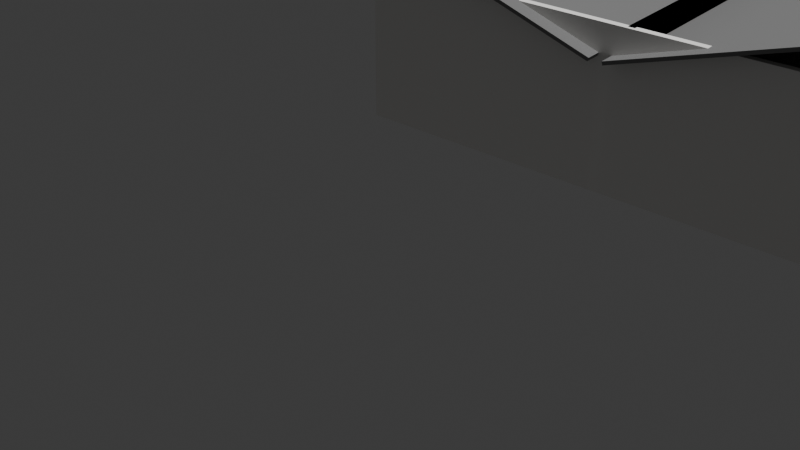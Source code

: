 # Source: property_master.blend  (saved by Blender 5.1.30; exported with 4.5.12 LTS)
import bpy
from mathutils import Matrix  # noqa: F401  (used for matrix-valued properties, if any)

bpy.ops.wm.read_factory_settings(use_empty=True)
scene = bpy.context.scene
scene.name = 'Scene'

# ---- collections
col_collection = bpy.data.collections.new('Collection'); scene.collection.children.link(col_collection)
col_prop_usda_001 = bpy.data.collections.new('PROP-USDA-001'); scene.collection.children.link(col_prop_usda_001)

# ---- materials (node trees are filled in below, after node groups)
mat_lvp_standard = bpy.data.materials.new('LVP Standard')
mat_lvp_standard.diffuse_color = (0.7216, 0.5294, 0.3569, 1.0)
mat_interior_wall_paint___warm_white = bpy.data.materials.new('Interior Wall Paint - Warm White')
mat_interior_wall_paint___warm_white.diffuse_color = (0.949, 0.9373, 0.9098, 1.0)
mat_ceramic_tile = bpy.data.materials.new('Ceramic Tile')
mat_ceramic_tile.diffuse_color = (0.8431, 0.8431, 0.8431, 1.0)
mat_carpet_builder = bpy.data.materials.new('Carpet Builder')
mat_carpet_builder.diffuse_color = (0.6039, 0.5608, 0.5098, 1.0)
mat_epoxy_utility = bpy.data.materials.new('Epoxy Utility')
mat_epoxy_utility.diffuse_color = (0.4392, 0.4392, 0.4392, 1.0)
mat_architectural_shingle = bpy.data.materials.new('Architectural Shingle')
mat_architectural_shingle.diffuse_color = (0.2, 0.2, 0.2, 1.0)

# ---- material node trees
mat_lvp_standard.use_nodes = True; mat_lvp_standard.node_tree.nodes.clear()
_N = mat_lvp_standard.node_tree.nodes; _L = mat_lvp_standard.node_tree.links
n0 = _N.new('ShaderNodeBsdfPrincipled'); n0.name = 'Principled BSDF'; n0.location = (-200, 100)
n0.inputs[0].default_value = (0.7216, 0.5294, 0.3569, 1.0)
n0.inputs[2].default_value = 0.55
n1 = _N.new('ShaderNodeOutputMaterial'); n1.name = 'Material Output'; n1.location = (200, 100)
_L.new(n0.outputs[0], n1.inputs[0])
n1.is_active_output = True
mat_interior_wall_paint___warm_white.use_nodes = True; mat_interior_wall_paint___warm_white.node_tree.nodes.clear()
_N = mat_interior_wall_paint___warm_white.node_tree.nodes; _L = mat_interior_wall_paint___warm_white.node_tree.links
n0 = _N.new('ShaderNodeBsdfPrincipled'); n0.name = 'Principled BSDF'; n0.location = (-200, 100)
n0.inputs[0].default_value = (0.949, 0.9373, 0.9098, 1.0)
n0.inputs[2].default_value = 0.55
n1 = _N.new('ShaderNodeOutputMaterial'); n1.name = 'Material Output'; n1.location = (200, 100)
_L.new(n0.outputs[0], n1.inputs[0])
n1.is_active_output = True
mat_ceramic_tile.use_nodes = True; mat_ceramic_tile.node_tree.nodes.clear()
_N = mat_ceramic_tile.node_tree.nodes; _L = mat_ceramic_tile.node_tree.links
n0 = _N.new('ShaderNodeBsdfPrincipled'); n0.name = 'Principled BSDF'; n0.location = (-200, 100)
n0.inputs[0].default_value = (0.8431, 0.8431, 0.8431, 1.0)
n0.inputs[2].default_value = 0.55
n1 = _N.new('ShaderNodeOutputMaterial'); n1.name = 'Material Output'; n1.location = (200, 100)
_L.new(n0.outputs[0], n1.inputs[0])
n1.is_active_output = True
mat_carpet_builder.use_nodes = True; mat_carpet_builder.node_tree.nodes.clear()
_N = mat_carpet_builder.node_tree.nodes; _L = mat_carpet_builder.node_tree.links
n0 = _N.new('ShaderNodeBsdfPrincipled'); n0.name = 'Principled BSDF'; n0.location = (-200, 100)
n0.inputs[0].default_value = (0.6039, 0.5608, 0.5098, 1.0)
n0.inputs[2].default_value = 0.55
n1 = _N.new('ShaderNodeOutputMaterial'); n1.name = 'Material Output'; n1.location = (200, 100)
_L.new(n0.outputs[0], n1.inputs[0])
n1.is_active_output = True
mat_epoxy_utility.use_nodes = True; mat_epoxy_utility.node_tree.nodes.clear()
_N = mat_epoxy_utility.node_tree.nodes; _L = mat_epoxy_utility.node_tree.links
n0 = _N.new('ShaderNodeBsdfPrincipled'); n0.name = 'Principled BSDF'; n0.location = (-200, 100)
n0.inputs[0].default_value = (0.4392, 0.4392, 0.4392, 1.0)
n0.inputs[2].default_value = 0.55
n1 = _N.new('ShaderNodeOutputMaterial'); n1.name = 'Material Output'; n1.location = (200, 100)
_L.new(n0.outputs[0], n1.inputs[0])
n1.is_active_output = True
mat_architectural_shingle.use_nodes = True; mat_architectural_shingle.node_tree.nodes.clear()
_N = mat_architectural_shingle.node_tree.nodes; _L = mat_architectural_shingle.node_tree.links
n0 = _N.new('ShaderNodeBsdfPrincipled'); n0.name = 'Principled BSDF'; n0.location = (-200, 100)
n0.inputs[0].default_value = (0.2, 0.2, 0.2, 1.0)
n0.inputs[2].default_value = 0.55
n1 = _N.new('ShaderNodeOutputMaterial'); n1.name = 'Material Output'; n1.location = (200, 100)
_L.new(n0.outputs[0], n1.inputs[0])
n1.is_active_output = True

# ---- world
world_world = bpy.data.worlds.new('World'); scene.world = world_world
world_world.use_nodes = True; world_world.node_tree.nodes.clear()
_N = world_world.node_tree.nodes; _L = world_world.node_tree.links
n0 = _N.new('ShaderNodeOutputWorld'); n0.name = 'World Output'; n0.location = (200, 100)
n1 = _N.new('ShaderNodeBackground'); n1.name = 'Background'; n1.location = (-200, 100)
n1.inputs[0].default_value = (0.05088, 0.05088, 0.05088, 1.0)
_L.new(n1.outputs[0], n0.inputs[0])
n0.is_active_output = True
world_world.color = (0.05088, 0.05088, 0.05088)
world_world.sun_shadow_jitter_overblur = 0.0

# ---- cameras
cam_camera_001 = bpy.data.cameras.new('Camera.001')

# ---- lights
light_sun = bpy.data.lights.new('Sun', 'SUN')
light_sun.energy = 3.0

# ---- meshes
me_cube_001 = bpy.data.meshes.new('Cube.001')
me_cube_001.from_pydata([(-7.0, -8.0, -0.06), (-7.0, -8.0, 0.06), (-7.0, 8.0, -0.06), (-7.0, 8.0, 0.06), (7.0, -8.0, -0.06), (7.0, -8.0, 0.06), (7.0, 8.0, -0.06), (7.0, 8.0, 0.06)], [], [(0, 1, 3, 2), (2, 3, 7, 6), (6, 7, 5, 4), (4, 5, 1, 0), (2, 6, 4, 0), (7, 3, 1, 5)])
_uv = me_cube_001.uv_layers.new(name='UVMap')
_uv.uv.foreach_set('vector', [0.375, 0.0, 0.625, 0.0, 0.625, 0.25, 0.375, 0.25, 0.375, 0.25, 0.625, 0.25, 0.625, 0.5, 0.375, 0.5, 0.375, 0.5, 0.625, 0.5, 0.625, 0.75, 0.375, 0.75, 0.375, 0.75, 0.625, 0.75, 0.625, 1.0, 0.375, 1.0, 0.125, 0.5, 0.375, 0.5, 0.375, 0.75, 0.125, 0.75, 0.625, 0.5, 0.875, 0.5, 0.875, 0.75, 0.625, 0.75])
me_cube_001.materials.append(mat_lvp_standard)
me_cube_001.update()
me_cube_002 = bpy.data.meshes.new('Cube.002')
me_cube_002.from_pydata([(-7.0, -0.175, -4.0), (-7.0, -0.175, 4.0), (-7.0, 0.175, -4.0), (-7.0, 0.175, 4.0), (7.0, -0.175, -4.0), (7.0, -0.175, 4.0), (7.0, 0.175, -4.0), (7.0, 0.175, 4.0)], [], [(0, 1, 3, 2), (2, 3, 7, 6), (6, 7, 5, 4), (4, 5, 1, 0), (2, 6, 4, 0), (7, 3, 1, 5)])
_uv = me_cube_002.uv_layers.new(name='UVMap')
_uv.uv.foreach_set('vector', [0.375, 0.0, 0.625, 0.0, 0.625, 0.25, 0.375, 0.25, 0.375, 0.25, 0.625, 0.25, 0.625, 0.5, 0.375, 0.5, 0.375, 0.5, 0.625, 0.5, 0.625, 0.75, 0.375, 0.75, 0.375, 0.75, 0.625, 0.75, 0.625, 1.0, 0.375, 1.0, 0.125, 0.5, 0.375, 0.5, 0.375, 0.75, 0.125, 0.75, 0.625, 0.5, 0.875, 0.5, 0.875, 0.75, 0.625, 0.75])
me_cube_002.materials.append(mat_interior_wall_paint___warm_white)
me_cube_002.update()
me_cube_003 = bpy.data.meshes.new('Cube.003')
me_cube_003.from_pydata([(-7.0, -0.175, -4.0), (-7.0, -0.175, 4.0), (-7.0, 0.175, -4.0), (-7.0, 0.175, 4.0), (7.0, -0.175, -4.0), (7.0, -0.175, 4.0), (7.0, 0.175, -4.0), (7.0, 0.175, 4.0)], [], [(0, 1, 3, 2), (2, 3, 7, 6), (6, 7, 5, 4), (4, 5, 1, 0), (2, 6, 4, 0), (7, 3, 1, 5)])
_uv = me_cube_003.uv_layers.new(name='UVMap')
_uv.uv.foreach_set('vector', [0.375, 0.0, 0.625, 0.0, 0.625, 0.25, 0.375, 0.25, 0.375, 0.25, 0.625, 0.25, 0.625, 0.5, 0.375, 0.5, 0.375, 0.5, 0.625, 0.5, 0.625, 0.75, 0.375, 0.75, 0.375, 0.75, 0.625, 0.75, 0.625, 1.0, 0.375, 1.0, 0.125, 0.5, 0.375, 0.5, 0.375, 0.75, 0.125, 0.75, 0.625, 0.5, 0.875, 0.5, 0.875, 0.75, 0.625, 0.75])
me_cube_003.materials.append(mat_interior_wall_paint___warm_white)
me_cube_003.update()
me_cube_004 = bpy.data.meshes.new('Cube.004')
me_cube_004.from_pydata([(-0.175, -8.0, -4.0), (-0.175, -8.0, 4.0), (-0.175, 8.0, -4.0), (-0.175, 8.0, 4.0), (0.175, -8.0, -4.0), (0.175, -8.0, 4.0), (0.175, 8.0, -4.0), (0.175, 8.0, 4.0)], [], [(0, 1, 3, 2), (2, 3, 7, 6), (6, 7, 5, 4), (4, 5, 1, 0), (2, 6, 4, 0), (7, 3, 1, 5)])
_uv = me_cube_004.uv_layers.new(name='UVMap')
_uv.uv.foreach_set('vector', [0.375, 0.0, 0.625, 0.0, 0.625, 0.25, 0.375, 0.25, 0.375, 0.25, 0.625, 0.25, 0.625, 0.5, 0.375, 0.5, 0.375, 0.5, 0.625, 0.5, 0.625, 0.75, 0.375, 0.75, 0.375, 0.75, 0.625, 0.75, 0.625, 1.0, 0.375, 1.0, 0.125, 0.5, 0.375, 0.5, 0.375, 0.75, 0.125, 0.75, 0.625, 0.5, 0.875, 0.5, 0.875, 0.75, 0.625, 0.75])
me_cube_004.materials.append(mat_interior_wall_paint___warm_white)
me_cube_004.update()
me_cube_005 = bpy.data.meshes.new('Cube.005')
me_cube_005.from_pydata([(-0.175, -8.0, -4.0), (-0.175, -8.0, 4.0), (-0.175, 8.0, -4.0), (-0.175, 8.0, 4.0), (0.175, -8.0, -4.0), (0.175, -8.0, 4.0), (0.175, 8.0, -4.0), (0.175, 8.0, 4.0)], [], [(0, 1, 3, 2), (2, 3, 7, 6), (6, 7, 5, 4), (4, 5, 1, 0), (2, 6, 4, 0), (7, 3, 1, 5)])
_uv = me_cube_005.uv_layers.new(name='UVMap')
_uv.uv.foreach_set('vector', [0.375, 0.0, 0.625, 0.0, 0.625, 0.25, 0.375, 0.25, 0.375, 0.25, 0.625, 0.25, 0.625, 0.5, 0.375, 0.5, 0.375, 0.5, 0.625, 0.5, 0.625, 0.75, 0.375, 0.75, 0.375, 0.75, 0.625, 0.75, 0.625, 1.0, 0.375, 1.0, 0.125, 0.5, 0.375, 0.5, 0.375, 0.75, 0.125, 0.75, 0.625, 0.5, 0.875, 0.5, 0.875, 0.75, 0.625, 0.75])
me_cube_005.materials.append(mat_interior_wall_paint___warm_white)
me_cube_005.update()
me_cube_006 = bpy.data.meshes.new('Cube.006')
me_cube_006.from_pydata([(-5.0, -6.0, -0.06), (-5.0, -6.0, 0.06), (-5.0, 6.0, -0.06), (-5.0, 6.0, 0.06), (5.0, -6.0, -0.06), (5.0, -6.0, 0.06), (5.0, 6.0, -0.06), (5.0, 6.0, 0.06)], [], [(0, 1, 3, 2), (2, 3, 7, 6), (6, 7, 5, 4), (4, 5, 1, 0), (2, 6, 4, 0), (7, 3, 1, 5)])
_uv = me_cube_006.uv_layers.new(name='UVMap')
_uv.uv.foreach_set('vector', [0.375, 0.0, 0.625, 0.0, 0.625, 0.25, 0.375, 0.25, 0.375, 0.25, 0.625, 0.25, 0.625, 0.5, 0.375, 0.5, 0.375, 0.5, 0.625, 0.5, 0.625, 0.75, 0.375, 0.75, 0.375, 0.75, 0.625, 0.75, 0.625, 1.0, 0.375, 1.0, 0.125, 0.5, 0.375, 0.5, 0.375, 0.75, 0.125, 0.75, 0.625, 0.5, 0.875, 0.5, 0.875, 0.75, 0.625, 0.75])
me_cube_006.materials.append(mat_ceramic_tile)
me_cube_006.update()
me_cube_007 = bpy.data.meshes.new('Cube.007')
me_cube_007.from_pydata([(-5.0, -0.175, -4.0), (-5.0, -0.175, 4.0), (-5.0, 0.175, -4.0), (-5.0, 0.175, 4.0), (5.0, -0.175, -4.0), (5.0, -0.175, 4.0), (5.0, 0.175, -4.0), (5.0, 0.175, 4.0)], [], [(0, 1, 3, 2), (2, 3, 7, 6), (6, 7, 5, 4), (4, 5, 1, 0), (2, 6, 4, 0), (7, 3, 1, 5)])
_uv = me_cube_007.uv_layers.new(name='UVMap')
_uv.uv.foreach_set('vector', [0.375, 0.0, 0.625, 0.0, 0.625, 0.25, 0.375, 0.25, 0.375, 0.25, 0.625, 0.25, 0.625, 0.5, 0.375, 0.5, 0.375, 0.5, 0.625, 0.5, 0.625, 0.75, 0.375, 0.75, 0.375, 0.75, 0.625, 0.75, 0.625, 1.0, 0.375, 1.0, 0.125, 0.5, 0.375, 0.5, 0.375, 0.75, 0.125, 0.75, 0.625, 0.5, 0.875, 0.5, 0.875, 0.75, 0.625, 0.75])
me_cube_007.materials.append(mat_interior_wall_paint___warm_white)
me_cube_007.update()
me_cube_008 = bpy.data.meshes.new('Cube.008')
me_cube_008.from_pydata([(-5.0, -0.175, -4.0), (-5.0, -0.175, 4.0), (-5.0, 0.175, -4.0), (-5.0, 0.175, 4.0), (5.0, -0.175, -4.0), (5.0, -0.175, 4.0), (5.0, 0.175, -4.0), (5.0, 0.175, 4.0)], [], [(0, 1, 3, 2), (2, 3, 7, 6), (6, 7, 5, 4), (4, 5, 1, 0), (2, 6, 4, 0), (7, 3, 1, 5)])
_uv = me_cube_008.uv_layers.new(name='UVMap')
_uv.uv.foreach_set('vector', [0.375, 0.0, 0.625, 0.0, 0.625, 0.25, 0.375, 0.25, 0.375, 0.25, 0.625, 0.25, 0.625, 0.5, 0.375, 0.5, 0.375, 0.5, 0.625, 0.5, 0.625, 0.75, 0.375, 0.75, 0.375, 0.75, 0.625, 0.75, 0.625, 1.0, 0.375, 1.0, 0.125, 0.5, 0.375, 0.5, 0.375, 0.75, 0.125, 0.75, 0.625, 0.5, 0.875, 0.5, 0.875, 0.75, 0.625, 0.75])
me_cube_008.materials.append(mat_interior_wall_paint___warm_white)
me_cube_008.update()
me_cube_009 = bpy.data.meshes.new('Cube.009')
me_cube_009.from_pydata([(-0.175, -6.0, -4.0), (-0.175, -6.0, 4.0), (-0.175, 6.0, -4.0), (-0.175, 6.0, 4.0), (0.175, -6.0, -4.0), (0.175, -6.0, 4.0), (0.175, 6.0, -4.0), (0.175, 6.0, 4.0)], [], [(0, 1, 3, 2), (2, 3, 7, 6), (6, 7, 5, 4), (4, 5, 1, 0), (2, 6, 4, 0), (7, 3, 1, 5)])
_uv = me_cube_009.uv_layers.new(name='UVMap')
_uv.uv.foreach_set('vector', [0.375, 0.0, 0.625, 0.0, 0.625, 0.25, 0.375, 0.25, 0.375, 0.25, 0.625, 0.25, 0.625, 0.5, 0.375, 0.5, 0.375, 0.5, 0.625, 0.5, 0.625, 0.75, 0.375, 0.75, 0.375, 0.75, 0.625, 0.75, 0.625, 1.0, 0.375, 1.0, 0.125, 0.5, 0.375, 0.5, 0.375, 0.75, 0.125, 0.75, 0.625, 0.5, 0.875, 0.5, 0.875, 0.75, 0.625, 0.75])
me_cube_009.materials.append(mat_interior_wall_paint___warm_white)
me_cube_009.update()
me_cube_010 = bpy.data.meshes.new('Cube.010')
me_cube_010.from_pydata([(-0.175, -6.0, -4.0), (-0.175, -6.0, 4.0), (-0.175, 6.0, -4.0), (-0.175, 6.0, 4.0), (0.175, -6.0, -4.0), (0.175, -6.0, 4.0), (0.175, 6.0, -4.0), (0.175, 6.0, 4.0)], [], [(0, 1, 3, 2), (2, 3, 7, 6), (6, 7, 5, 4), (4, 5, 1, 0), (2, 6, 4, 0), (7, 3, 1, 5)])
_uv = me_cube_010.uv_layers.new(name='UVMap')
_uv.uv.foreach_set('vector', [0.375, 0.0, 0.625, 0.0, 0.625, 0.25, 0.375, 0.25, 0.375, 0.25, 0.625, 0.25, 0.625, 0.5, 0.375, 0.5, 0.375, 0.5, 0.625, 0.5, 0.625, 0.75, 0.375, 0.75, 0.375, 0.75, 0.625, 0.75, 0.625, 1.0, 0.375, 1.0, 0.125, 0.5, 0.375, 0.5, 0.375, 0.75, 0.125, 0.75, 0.625, 0.5, 0.875, 0.5, 0.875, 0.75, 0.625, 0.75])
me_cube_010.materials.append(mat_interior_wall_paint___warm_white)
me_cube_010.update()
me_cube_011 = bpy.data.meshes.new('Cube.011')
me_cube_011.from_pydata([(-6.0, -6.0, -0.06), (-6.0, -6.0, 0.06), (-6.0, 6.0, -0.06), (-6.0, 6.0, 0.06), (6.0, -6.0, -0.06), (6.0, -6.0, 0.06), (6.0, 6.0, -0.06), (6.0, 6.0, 0.06)], [], [(0, 1, 3, 2), (2, 3, 7, 6), (6, 7, 5, 4), (4, 5, 1, 0), (2, 6, 4, 0), (7, 3, 1, 5)])
_uv = me_cube_011.uv_layers.new(name='UVMap')
_uv.uv.foreach_set('vector', [0.375, 0.0, 0.625, 0.0, 0.625, 0.25, 0.375, 0.25, 0.375, 0.25, 0.625, 0.25, 0.625, 0.5, 0.375, 0.5, 0.375, 0.5, 0.625, 0.5, 0.625, 0.75, 0.375, 0.75, 0.375, 0.75, 0.625, 0.75, 0.625, 1.0, 0.375, 1.0, 0.125, 0.5, 0.375, 0.5, 0.375, 0.75, 0.125, 0.75, 0.625, 0.5, 0.875, 0.5, 0.875, 0.75, 0.625, 0.75])
me_cube_011.materials.append(mat_carpet_builder)
me_cube_011.update()
me_cube_012 = bpy.data.meshes.new('Cube.012')
me_cube_012.from_pydata([(-6.0, -0.175, -4.0), (-6.0, -0.175, 4.0), (-6.0, 0.175, -4.0), (-6.0, 0.175, 4.0), (6.0, -0.175, -4.0), (6.0, -0.175, 4.0), (6.0, 0.175, -4.0), (6.0, 0.175, 4.0)], [], [(0, 1, 3, 2), (2, 3, 7, 6), (6, 7, 5, 4), (4, 5, 1, 0), (2, 6, 4, 0), (7, 3, 1, 5)])
_uv = me_cube_012.uv_layers.new(name='UVMap')
_uv.uv.foreach_set('vector', [0.375, 0.0, 0.625, 0.0, 0.625, 0.25, 0.375, 0.25, 0.375, 0.25, 0.625, 0.25, 0.625, 0.5, 0.375, 0.5, 0.375, 0.5, 0.625, 0.5, 0.625, 0.75, 0.375, 0.75, 0.375, 0.75, 0.625, 0.75, 0.625, 1.0, 0.375, 1.0, 0.125, 0.5, 0.375, 0.5, 0.375, 0.75, 0.125, 0.75, 0.625, 0.5, 0.875, 0.5, 0.875, 0.75, 0.625, 0.75])
me_cube_012.materials.append(mat_interior_wall_paint___warm_white)
me_cube_012.update()
me_cube_013 = bpy.data.meshes.new('Cube.013')
me_cube_013.from_pydata([(-6.0, -0.175, -4.0), (-6.0, -0.175, 4.0), (-6.0, 0.175, -4.0), (-6.0, 0.175, 4.0), (6.0, -0.175, -4.0), (6.0, -0.175, 4.0), (6.0, 0.175, -4.0), (6.0, 0.175, 4.0)], [], [(0, 1, 3, 2), (2, 3, 7, 6), (6, 7, 5, 4), (4, 5, 1, 0), (2, 6, 4, 0), (7, 3, 1, 5)])
_uv = me_cube_013.uv_layers.new(name='UVMap')
_uv.uv.foreach_set('vector', [0.375, 0.0, 0.625, 0.0, 0.625, 0.25, 0.375, 0.25, 0.375, 0.25, 0.625, 0.25, 0.625, 0.5, 0.375, 0.5, 0.375, 0.5, 0.625, 0.5, 0.625, 0.75, 0.375, 0.75, 0.375, 0.75, 0.625, 0.75, 0.625, 1.0, 0.375, 1.0, 0.125, 0.5, 0.375, 0.5, 0.375, 0.75, 0.125, 0.75, 0.625, 0.5, 0.875, 0.5, 0.875, 0.75, 0.625, 0.75])
me_cube_013.materials.append(mat_interior_wall_paint___warm_white)
me_cube_013.update()
me_cube_014 = bpy.data.meshes.new('Cube.014')
me_cube_014.from_pydata([(-0.175, -6.0, -4.0), (-0.175, -6.0, 4.0), (-0.175, 6.0, -4.0), (-0.175, 6.0, 4.0), (0.175, -6.0, -4.0), (0.175, -6.0, 4.0), (0.175, 6.0, -4.0), (0.175, 6.0, 4.0)], [], [(0, 1, 3, 2), (2, 3, 7, 6), (6, 7, 5, 4), (4, 5, 1, 0), (2, 6, 4, 0), (7, 3, 1, 5)])
_uv = me_cube_014.uv_layers.new(name='UVMap')
_uv.uv.foreach_set('vector', [0.375, 0.0, 0.625, 0.0, 0.625, 0.25, 0.375, 0.25, 0.375, 0.25, 0.625, 0.25, 0.625, 0.5, 0.375, 0.5, 0.375, 0.5, 0.625, 0.5, 0.625, 0.75, 0.375, 0.75, 0.375, 0.75, 0.625, 0.75, 0.625, 1.0, 0.375, 1.0, 0.125, 0.5, 0.375, 0.5, 0.375, 0.75, 0.125, 0.75, 0.625, 0.5, 0.875, 0.5, 0.875, 0.75, 0.625, 0.75])
me_cube_014.materials.append(mat_interior_wall_paint___warm_white)
me_cube_014.update()
me_cube_015 = bpy.data.meshes.new('Cube.015')
me_cube_015.from_pydata([(-0.175, -6.0, -4.0), (-0.175, -6.0, 4.0), (-0.175, 6.0, -4.0), (-0.175, 6.0, 4.0), (0.175, -6.0, -4.0), (0.175, -6.0, 4.0), (0.175, 6.0, -4.0), (0.175, 6.0, 4.0)], [], [(0, 1, 3, 2), (2, 3, 7, 6), (6, 7, 5, 4), (4, 5, 1, 0), (2, 6, 4, 0), (7, 3, 1, 5)])
_uv = me_cube_015.uv_layers.new(name='UVMap')
_uv.uv.foreach_set('vector', [0.375, 0.0, 0.625, 0.0, 0.625, 0.25, 0.375, 0.25, 0.375, 0.25, 0.625, 0.25, 0.625, 0.5, 0.375, 0.5, 0.375, 0.5, 0.625, 0.5, 0.625, 0.75, 0.375, 0.75, 0.375, 0.75, 0.625, 0.75, 0.625, 1.0, 0.375, 1.0, 0.125, 0.5, 0.375, 0.5, 0.375, 0.75, 0.125, 0.75, 0.625, 0.5, 0.875, 0.5, 0.875, 0.75, 0.625, 0.75])
me_cube_015.materials.append(mat_interior_wall_paint___warm_white)
me_cube_015.update()
me_cube_016 = bpy.data.meshes.new('Cube.016')
me_cube_016.from_pydata([(-4.0, -4.0, -0.06), (-4.0, -4.0, 0.06), (-4.0, 4.0, -0.06), (-4.0, 4.0, 0.06), (4.0, -4.0, -0.06), (4.0, -4.0, 0.06), (4.0, 4.0, -0.06), (4.0, 4.0, 0.06)], [], [(0, 1, 3, 2), (2, 3, 7, 6), (6, 7, 5, 4), (4, 5, 1, 0), (2, 6, 4, 0), (7, 3, 1, 5)])
_uv = me_cube_016.uv_layers.new(name='UVMap')
_uv.uv.foreach_set('vector', [0.375, 0.0, 0.625, 0.0, 0.625, 0.25, 0.375, 0.25, 0.375, 0.25, 0.625, 0.25, 0.625, 0.5, 0.375, 0.5, 0.375, 0.5, 0.625, 0.5, 0.625, 0.75, 0.375, 0.75, 0.375, 0.75, 0.625, 0.75, 0.625, 1.0, 0.375, 1.0, 0.125, 0.5, 0.375, 0.5, 0.375, 0.75, 0.125, 0.75, 0.625, 0.5, 0.875, 0.5, 0.875, 0.75, 0.625, 0.75])
me_cube_016.materials.append(mat_ceramic_tile)
me_cube_016.update()
me_cube_017 = bpy.data.meshes.new('Cube.017')
me_cube_017.from_pydata([(-4.0, -0.175, -4.0), (-4.0, -0.175, 4.0), (-4.0, 0.175, -4.0), (-4.0, 0.175, 4.0), (4.0, -0.175, -4.0), (4.0, -0.175, 4.0), (4.0, 0.175, -4.0), (4.0, 0.175, 4.0)], [], [(0, 1, 3, 2), (2, 3, 7, 6), (6, 7, 5, 4), (4, 5, 1, 0), (2, 6, 4, 0), (7, 3, 1, 5)])
_uv = me_cube_017.uv_layers.new(name='UVMap')
_uv.uv.foreach_set('vector', [0.375, 0.0, 0.625, 0.0, 0.625, 0.25, 0.375, 0.25, 0.375, 0.25, 0.625, 0.25, 0.625, 0.5, 0.375, 0.5, 0.375, 0.5, 0.625, 0.5, 0.625, 0.75, 0.375, 0.75, 0.375, 0.75, 0.625, 0.75, 0.625, 1.0, 0.375, 1.0, 0.125, 0.5, 0.375, 0.5, 0.375, 0.75, 0.125, 0.75, 0.625, 0.5, 0.875, 0.5, 0.875, 0.75, 0.625, 0.75])
me_cube_017.materials.append(mat_interior_wall_paint___warm_white)
me_cube_017.update()
me_cube_018 = bpy.data.meshes.new('Cube.018')
me_cube_018.from_pydata([(-4.0, -0.175, -4.0), (-4.0, -0.175, 4.0), (-4.0, 0.175, -4.0), (-4.0, 0.175, 4.0), (4.0, -0.175, -4.0), (4.0, -0.175, 4.0), (4.0, 0.175, -4.0), (4.0, 0.175, 4.0)], [], [(0, 1, 3, 2), (2, 3, 7, 6), (6, 7, 5, 4), (4, 5, 1, 0), (2, 6, 4, 0), (7, 3, 1, 5)])
_uv = me_cube_018.uv_layers.new(name='UVMap')
_uv.uv.foreach_set('vector', [0.375, 0.0, 0.625, 0.0, 0.625, 0.25, 0.375, 0.25, 0.375, 0.25, 0.625, 0.25, 0.625, 0.5, 0.375, 0.5, 0.375, 0.5, 0.625, 0.5, 0.625, 0.75, 0.375, 0.75, 0.375, 0.75, 0.625, 0.75, 0.625, 1.0, 0.375, 1.0, 0.125, 0.5, 0.375, 0.5, 0.375, 0.75, 0.125, 0.75, 0.625, 0.5, 0.875, 0.5, 0.875, 0.75, 0.625, 0.75])
me_cube_018.materials.append(mat_interior_wall_paint___warm_white)
me_cube_018.update()
me_cube_019 = bpy.data.meshes.new('Cube.019')
me_cube_019.from_pydata([(-0.175, -4.0, -4.0), (-0.175, -4.0, 4.0), (-0.175, 4.0, -4.0), (-0.175, 4.0, 4.0), (0.175, -4.0, -4.0), (0.175, -4.0, 4.0), (0.175, 4.0, -4.0), (0.175, 4.0, 4.0)], [], [(0, 1, 3, 2), (2, 3, 7, 6), (6, 7, 5, 4), (4, 5, 1, 0), (2, 6, 4, 0), (7, 3, 1, 5)])
_uv = me_cube_019.uv_layers.new(name='UVMap')
_uv.uv.foreach_set('vector', [0.375, 0.0, 0.625, 0.0, 0.625, 0.25, 0.375, 0.25, 0.375, 0.25, 0.625, 0.25, 0.625, 0.5, 0.375, 0.5, 0.375, 0.5, 0.625, 0.5, 0.625, 0.75, 0.375, 0.75, 0.375, 0.75, 0.625, 0.75, 0.625, 1.0, 0.375, 1.0, 0.125, 0.5, 0.375, 0.5, 0.375, 0.75, 0.125, 0.75, 0.625, 0.5, 0.875, 0.5, 0.875, 0.75, 0.625, 0.75])
me_cube_019.materials.append(mat_interior_wall_paint___warm_white)
me_cube_019.update()
me_cube_020 = bpy.data.meshes.new('Cube.020')
me_cube_020.from_pydata([(-0.175, -4.0, -4.0), (-0.175, -4.0, 4.0), (-0.175, 4.0, -4.0), (-0.175, 4.0, 4.0), (0.175, -4.0, -4.0), (0.175, -4.0, 4.0), (0.175, 4.0, -4.0), (0.175, 4.0, 4.0)], [], [(0, 1, 3, 2), (2, 3, 7, 6), (6, 7, 5, 4), (4, 5, 1, 0), (2, 6, 4, 0), (7, 3, 1, 5)])
_uv = me_cube_020.uv_layers.new(name='UVMap')
_uv.uv.foreach_set('vector', [0.375, 0.0, 0.625, 0.0, 0.625, 0.25, 0.375, 0.25, 0.375, 0.25, 0.625, 0.25, 0.625, 0.5, 0.375, 0.5, 0.375, 0.5, 0.625, 0.5, 0.625, 0.75, 0.375, 0.75, 0.375, 0.75, 0.625, 0.75, 0.625, 1.0, 0.375, 1.0, 0.125, 0.5, 0.375, 0.5, 0.375, 0.75, 0.125, 0.75, 0.625, 0.5, 0.875, 0.5, 0.875, 0.75, 0.625, 0.75])
me_cube_020.materials.append(mat_interior_wall_paint___warm_white)
me_cube_020.update()
me_cube_021 = bpy.data.meshes.new('Cube.021')
me_cube_021.from_pydata([(-3.0, -4.0, -0.06), (-3.0, -4.0, 0.06), (-3.0, 4.0, -0.06), (-3.0, 4.0, 0.06), (3.0, -4.0, -0.06), (3.0, -4.0, 0.06), (3.0, 4.0, -0.06), (3.0, 4.0, 0.06)], [], [(0, 1, 3, 2), (2, 3, 7, 6), (6, 7, 5, 4), (4, 5, 1, 0), (2, 6, 4, 0), (7, 3, 1, 5)])
_uv = me_cube_021.uv_layers.new(name='UVMap')
_uv.uv.foreach_set('vector', [0.375, 0.0, 0.625, 0.0, 0.625, 0.25, 0.375, 0.25, 0.375, 0.25, 0.625, 0.25, 0.625, 0.5, 0.375, 0.5, 0.375, 0.5, 0.625, 0.5, 0.625, 0.75, 0.375, 0.75, 0.375, 0.75, 0.625, 0.75, 0.625, 1.0, 0.375, 1.0, 0.125, 0.5, 0.375, 0.5, 0.375, 0.75, 0.125, 0.75, 0.625, 0.5, 0.875, 0.5, 0.875, 0.75, 0.625, 0.75])
me_cube_021.materials.append(mat_epoxy_utility)
me_cube_021.update()
me_cube_022 = bpy.data.meshes.new('Cube.022')
me_cube_022.from_pydata([(-3.0, -0.175, -4.0), (-3.0, -0.175, 4.0), (-3.0, 0.175, -4.0), (-3.0, 0.175, 4.0), (3.0, -0.175, -4.0), (3.0, -0.175, 4.0), (3.0, 0.175, -4.0), (3.0, 0.175, 4.0)], [], [(0, 1, 3, 2), (2, 3, 7, 6), (6, 7, 5, 4), (4, 5, 1, 0), (2, 6, 4, 0), (7, 3, 1, 5)])
_uv = me_cube_022.uv_layers.new(name='UVMap')
_uv.uv.foreach_set('vector', [0.375, 0.0, 0.625, 0.0, 0.625, 0.25, 0.375, 0.25, 0.375, 0.25, 0.625, 0.25, 0.625, 0.5, 0.375, 0.5, 0.375, 0.5, 0.625, 0.5, 0.625, 0.75, 0.375, 0.75, 0.375, 0.75, 0.625, 0.75, 0.625, 1.0, 0.375, 1.0, 0.125, 0.5, 0.375, 0.5, 0.375, 0.75, 0.125, 0.75, 0.625, 0.5, 0.875, 0.5, 0.875, 0.75, 0.625, 0.75])
me_cube_022.materials.append(mat_interior_wall_paint___warm_white)
me_cube_022.update()
me_cube_023 = bpy.data.meshes.new('Cube.023')
me_cube_023.from_pydata([(-3.0, -0.175, -4.0), (-3.0, -0.175, 4.0), (-3.0, 0.175, -4.0), (-3.0, 0.175, 4.0), (3.0, -0.175, -4.0), (3.0, -0.175, 4.0), (3.0, 0.175, -4.0), (3.0, 0.175, 4.0)], [], [(0, 1, 3, 2), (2, 3, 7, 6), (6, 7, 5, 4), (4, 5, 1, 0), (2, 6, 4, 0), (7, 3, 1, 5)])
_uv = me_cube_023.uv_layers.new(name='UVMap')
_uv.uv.foreach_set('vector', [0.375, 0.0, 0.625, 0.0, 0.625, 0.25, 0.375, 0.25, 0.375, 0.25, 0.625, 0.25, 0.625, 0.5, 0.375, 0.5, 0.375, 0.5, 0.625, 0.5, 0.625, 0.75, 0.375, 0.75, 0.375, 0.75, 0.625, 0.75, 0.625, 1.0, 0.375, 1.0, 0.125, 0.5, 0.375, 0.5, 0.375, 0.75, 0.125, 0.75, 0.625, 0.5, 0.875, 0.5, 0.875, 0.75, 0.625, 0.75])
me_cube_023.materials.append(mat_interior_wall_paint___warm_white)
me_cube_023.update()
me_cube_024 = bpy.data.meshes.new('Cube.024')
me_cube_024.from_pydata([(-0.175, -4.0, -4.0), (-0.175, -4.0, 4.0), (-0.175, 4.0, -4.0), (-0.175, 4.0, 4.0), (0.175, -4.0, -4.0), (0.175, -4.0, 4.0), (0.175, 4.0, -4.0), (0.175, 4.0, 4.0)], [], [(0, 1, 3, 2), (2, 3, 7, 6), (6, 7, 5, 4), (4, 5, 1, 0), (2, 6, 4, 0), (7, 3, 1, 5)])
_uv = me_cube_024.uv_layers.new(name='UVMap')
_uv.uv.foreach_set('vector', [0.375, 0.0, 0.625, 0.0, 0.625, 0.25, 0.375, 0.25, 0.375, 0.25, 0.625, 0.25, 0.625, 0.5, 0.375, 0.5, 0.375, 0.5, 0.625, 0.5, 0.625, 0.75, 0.375, 0.75, 0.375, 0.75, 0.625, 0.75, 0.625, 1.0, 0.375, 1.0, 0.125, 0.5, 0.375, 0.5, 0.375, 0.75, 0.125, 0.75, 0.625, 0.5, 0.875, 0.5, 0.875, 0.75, 0.625, 0.75])
me_cube_024.materials.append(mat_interior_wall_paint___warm_white)
me_cube_024.update()
me_cube_025 = bpy.data.meshes.new('Cube.025')
me_cube_025.from_pydata([(-0.175, -4.0, -4.0), (-0.175, -4.0, 4.0), (-0.175, 4.0, -4.0), (-0.175, 4.0, 4.0), (0.175, -4.0, -4.0), (0.175, -4.0, 4.0), (0.175, 4.0, -4.0), (0.175, 4.0, 4.0)], [], [(0, 1, 3, 2), (2, 3, 7, 6), (6, 7, 5, 4), (4, 5, 1, 0), (2, 6, 4, 0), (7, 3, 1, 5)])
_uv = me_cube_025.uv_layers.new(name='UVMap')
_uv.uv.foreach_set('vector', [0.375, 0.0, 0.625, 0.0, 0.625, 0.25, 0.375, 0.25, 0.375, 0.25, 0.625, 0.25, 0.625, 0.5, 0.375, 0.5, 0.375, 0.5, 0.625, 0.5, 0.625, 0.75, 0.375, 0.75, 0.375, 0.75, 0.625, 0.75, 0.625, 1.0, 0.375, 1.0, 0.125, 0.5, 0.375, 0.5, 0.375, 0.75, 0.125, 0.75, 0.625, 0.5, 0.875, 0.5, 0.875, 0.75, 0.625, 0.75])
me_cube_025.materials.append(mat_interior_wall_paint___warm_white)
me_cube_025.update()
me_cube_026 = bpy.data.meshes.new('Cube.026')
me_cube_026.from_pydata([(-7.0, -15.0, -0.09), (-7.0, -15.0, 0.09), (-7.0, 15.0, -0.09), (-7.0, 15.0, 0.09), (7.0, -15.0, -0.09), (7.0, -15.0, 0.09), (7.0, 15.0, -0.09), (7.0, 15.0, 0.09)], [], [(0, 1, 3, 2), (2, 3, 7, 6), (6, 7, 5, 4), (4, 5, 1, 0), (2, 6, 4, 0), (7, 3, 1, 5)])
_uv = me_cube_026.uv_layers.new(name='UVMap')
_uv.uv.foreach_set('vector', [0.375, 0.0, 0.625, 0.0, 0.625, 0.25, 0.375, 0.25, 0.375, 0.25, 0.625, 0.25, 0.625, 0.5, 0.375, 0.5, 0.375, 0.5, 0.625, 0.5, 0.625, 0.75, 0.375, 0.75, 0.375, 0.75, 0.625, 0.75, 0.625, 1.0, 0.375, 1.0, 0.125, 0.5, 0.375, 0.5, 0.375, 0.75, 0.125, 0.75, 0.625, 0.5, 0.875, 0.5, 0.875, 0.75, 0.625, 0.75])
me_cube_026.materials.append(mat_architectural_shingle)
me_cube_026.update()
me_cube_027 = bpy.data.meshes.new('Cube.027')
me_cube_027.from_pydata([(-7.0, -15.0, -0.09), (-7.0, -15.0, 0.09), (-7.0, 15.0, -0.09), (-7.0, 15.0, 0.09), (7.0, -15.0, -0.09), (7.0, -15.0, 0.09), (7.0, 15.0, -0.09), (7.0, 15.0, 0.09)], [], [(0, 1, 3, 2), (2, 3, 7, 6), (6, 7, 5, 4), (4, 5, 1, 0), (2, 6, 4, 0), (7, 3, 1, 5)])
_uv = me_cube_027.uv_layers.new(name='UVMap')
_uv.uv.foreach_set('vector', [0.375, 0.0, 0.625, 0.0, 0.625, 0.25, 0.375, 0.25, 0.375, 0.25, 0.625, 0.25, 0.625, 0.5, 0.375, 0.5, 0.375, 0.5, 0.625, 0.5, 0.625, 0.75, 0.375, 0.75, 0.375, 0.75, 0.625, 0.75, 0.625, 1.0, 0.375, 1.0, 0.125, 0.5, 0.375, 0.5, 0.375, 0.75, 0.125, 0.75, 0.625, 0.5, 0.875, 0.5, 0.875, 0.75, 0.625, 0.75])
me_cube_027.materials.append(mat_architectural_shingle)
me_cube_027.update()

# ---- objects
ob_sun_daylight = bpy.data.objects.new('SUN_DAYLIGHT', light_sun)
ob_camera = bpy.data.objects.new('Camera', cam_camera_001)
ob_living_room_floor = bpy.data.objects.new('Living Room_FLOOR', me_cube_001)
ob_living_room_wall_n = bpy.data.objects.new('Living Room_WALL_N', me_cube_002)
ob_living_room_wall_s = bpy.data.objects.new('Living Room_WALL_S', me_cube_003)
ob_living_room_wall_e = bpy.data.objects.new('Living Room_WALL_E', me_cube_004)
ob_living_room_wall_w = bpy.data.objects.new('Living Room_WALL_W', me_cube_005)
ob_kitchen_floor = bpy.data.objects.new('Kitchen_FLOOR', me_cube_006)
ob_kitchen_wall_n = bpy.data.objects.new('Kitchen_WALL_N', me_cube_007)
ob_kitchen_wall_s = bpy.data.objects.new('Kitchen_WALL_S', me_cube_008)
ob_kitchen_wall_e = bpy.data.objects.new('Kitchen_WALL_E', me_cube_009)
ob_kitchen_wall_w = bpy.data.objects.new('Kitchen_WALL_W', me_cube_010)
ob_bedroom_floor = bpy.data.objects.new('Bedroom_FLOOR', me_cube_011)
ob_bedroom_wall_n = bpy.data.objects.new('Bedroom_WALL_N', me_cube_012)
ob_bedroom_wall_s = bpy.data.objects.new('Bedroom_WALL_S', me_cube_013)
ob_bedroom_wall_e = bpy.data.objects.new('Bedroom_WALL_E', me_cube_014)
ob_bedroom_wall_w = bpy.data.objects.new('Bedroom_WALL_W', me_cube_015)
ob_bathroom_floor = bpy.data.objects.new('Bathroom_FLOOR', me_cube_016)
ob_bathroom_wall_n = bpy.data.objects.new('Bathroom_WALL_N', me_cube_017)
ob_bathroom_wall_s = bpy.data.objects.new('Bathroom_WALL_S', me_cube_018)
ob_bathroom_wall_e = bpy.data.objects.new('Bathroom_WALL_E', me_cube_019)
ob_bathroom_wall_w = bpy.data.objects.new('Bathroom_WALL_W', me_cube_020)
ob_utility_floor = bpy.data.objects.new('Utility_FLOOR', me_cube_021)
ob_utility_wall_n = bpy.data.objects.new('Utility_WALL_N', me_cube_022)
ob_utility_wall_s = bpy.data.objects.new('Utility_WALL_S', me_cube_023)
ob_utility_wall_e = bpy.data.objects.new('Utility_WALL_E', me_cube_024)
ob_utility_wall_w = bpy.data.objects.new('Utility_WALL_W', me_cube_025)
ob_prop_usda_001_ext_roof_plane_a = bpy.data.objects.new('PROP-USDA-001_EXT_ROOF_PLANE_A', me_cube_026)
ob_prop_usda_001_ext_roof_plane_b = bpy.data.objects.new('PROP-USDA-001_EXT_ROOF_PLANE_B', me_cube_027)

# ---- transforms, parenting, visibility, modifiers, constraints
ob_sun_daylight.location = (10.0, -10.0, 20.0)
ob_camera.location = (35.0, -40.0, 24.0)
ob_camera.rotation_euler = (1.047, 0.0, 0.6981)
ob_living_room_floor.location = (7.0, 8.0, 0.0)
ob_living_room_wall_n.location = (7.0, 16.0, 4.0)
ob_living_room_wall_s.location = (7.0, 0.0, 4.0)
ob_living_room_wall_e.location = (14.0, 8.0, 4.0)
ob_living_room_wall_w.location = (0.0, 8.0, 4.0)
ob_kitchen_floor.location = (19.0, 6.0, 0.0)
ob_kitchen_wall_n.location = (19.0, 12.0, 4.0)
ob_kitchen_wall_s.location = (19.0, 0.0, 4.0)
ob_kitchen_wall_e.location = (24.0, 6.0, 4.0)
ob_kitchen_wall_w.location = (14.0, 6.0, 4.0)
ob_bedroom_floor.location = (6.0, 22.0, 0.0)
ob_bedroom_wall_n.location = (6.0, 28.0, 4.0)
ob_bedroom_wall_s.location = (6.0, 16.0, 4.0)
ob_bedroom_wall_e.location = (12.0, 22.0, 4.0)
ob_bedroom_wall_w.location = (0.0, 22.0, 4.0)
ob_bathroom_floor.location = (16.0, 20.0, 0.0)
ob_bathroom_wall_n.location = (16.0, 24.0, 4.0)
ob_bathroom_wall_s.location = (16.0, 16.0, 4.0)
ob_bathroom_wall_e.location = (20.0, 20.0, 4.0)
ob_bathroom_wall_w.location = (12.0, 20.0, 4.0)
ob_utility_floor.location = (23.0, 16.0, 0.0)
ob_utility_wall_n.location = (23.0, 20.0, 4.0)
ob_utility_wall_s.location = (23.0, 12.0, 4.0)
ob_utility_wall_e.location = (26.0, 16.0, 4.0)
ob_utility_wall_w.location = (20.0, 16.0, 4.0)
ob_prop_usda_001_ext_roof_plane_a.location = (6.0, 14.0, 8.7)
ob_prop_usda_001_ext_roof_plane_a.rotation_euler = (0.0, 0.3142, 0.0)
ob_prop_usda_001_ext_roof_plane_b.location = (20.0, 14.0, 8.7)
ob_prop_usda_001_ext_roof_plane_b.rotation_euler = (0.0, -0.3142, 0.0)

# ---- collection membership
col_collection.objects.link(ob_sun_daylight)
col_collection.objects.link(ob_camera)
col_prop_usda_001.objects.link(ob_living_room_floor)
col_prop_usda_001.objects.link(ob_living_room_wall_n)
col_prop_usda_001.objects.link(ob_living_room_wall_s)
col_prop_usda_001.objects.link(ob_living_room_wall_e)
col_prop_usda_001.objects.link(ob_living_room_wall_w)
col_prop_usda_001.objects.link(ob_kitchen_floor)
col_prop_usda_001.objects.link(ob_kitchen_wall_n)
col_prop_usda_001.objects.link(ob_kitchen_wall_s)
col_prop_usda_001.objects.link(ob_kitchen_wall_e)
col_prop_usda_001.objects.link(ob_kitchen_wall_w)
col_prop_usda_001.objects.link(ob_bedroom_floor)
col_prop_usda_001.objects.link(ob_bedroom_wall_n)
col_prop_usda_001.objects.link(ob_bedroom_wall_s)
col_prop_usda_001.objects.link(ob_bedroom_wall_e)
col_prop_usda_001.objects.link(ob_bedroom_wall_w)
col_prop_usda_001.objects.link(ob_bathroom_floor)
col_prop_usda_001.objects.link(ob_bathroom_wall_n)
col_prop_usda_001.objects.link(ob_bathroom_wall_s)
col_prop_usda_001.objects.link(ob_bathroom_wall_e)
col_prop_usda_001.objects.link(ob_bathroom_wall_w)
col_prop_usda_001.objects.link(ob_utility_floor)
col_prop_usda_001.objects.link(ob_utility_wall_n)
col_prop_usda_001.objects.link(ob_utility_wall_s)
col_prop_usda_001.objects.link(ob_utility_wall_e)
col_prop_usda_001.objects.link(ob_utility_wall_w)
col_prop_usda_001.objects.link(ob_prop_usda_001_ext_roof_plane_a)
col_prop_usda_001.objects.link(ob_prop_usda_001_ext_roof_plane_b)

# ---- scene / render settings (as saved in the file)
scene.camera = ob_camera
scene.frame_start = 1; scene.frame_end = 250; scene.frame_set(1)
scene.render.engine = 'BLENDER_EEVEE_NEXT'
scene.render.bake_bias = 0.0
scene.render.bake_samples = 0
scene.cycles.sampling_pattern = 'TABULATED_SOBOL'
scene.eevee.use_volume_custom_range = False
bpy.context.view_layer.update()
